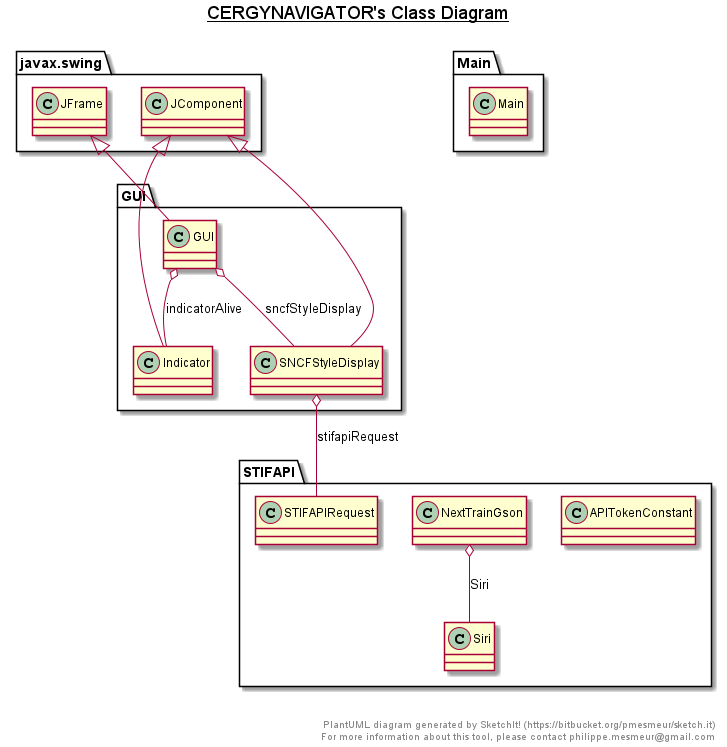

The diagram above was rendered by PlantUML. Its source (embedded in the PNG):
@startuml

title __CERGYNAVIGATOR's Class Diagram__\n

  namespace GUI {
    class GUI.GUI {
    }
  }
  

  namespace GUI {
    class GUI.Indicator {
    }
  }
  

  namespace GUI {
    class GUI.SNCFStyleDisplay {
    }
  }
  

  namespace Main {
    class Main.Main {
    }
  }
  

  namespace STIFAPI {
    class STIFAPI.APITokenConstant {
    }
  }
  

  namespace STIFAPI {
    class STIFAPI.NextTrainGson {
    }
  }
  

  namespace STIFAPI {
    class STIFAPI.STIFAPIRequest {
    }
  }
  

  GUI.GUI -up-|> javax.swing.JFrame
  GUI.GUI o-- GUI.Indicator : indicatorAlive
  GUI.GUI o-- GUI.SNCFStyleDisplay : sncfStyleDisplay
  GUI.Indicator -up-|> javax.swing.JComponent
  GUI.SNCFStyleDisplay -up-|> javax.swing.JComponent
  GUI.SNCFStyleDisplay o-- STIFAPI.STIFAPIRequest : stifapiRequest
  STIFAPI.NextTrainGson o-- STIFAPI.NextTrainGson.Siri : Siri


right footer


PlantUML diagram generated by SketchIt! (https://bitbucket.org/pmesmeur/sketch.it)
For more information about this tool, please contact philippe.mesmeur@gmail.com
endfooter

@enduml